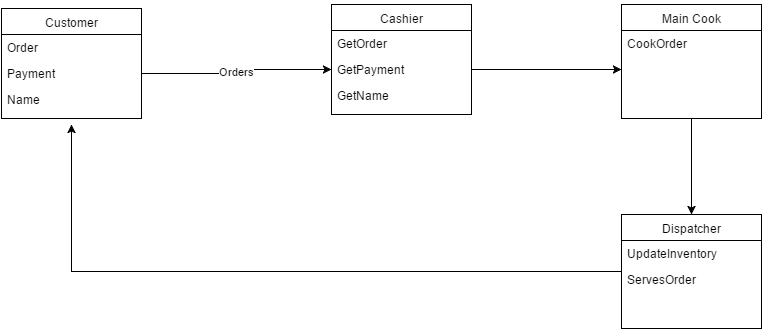

The diagram above was exported from draw.io. Its source (the exported page's mxGraphModel, read from the mxfile embedded in the PNG):
<mxGraphModel dx="1122" dy="653" grid="1" gridSize="10" guides="1" tooltips="1" connect="1" arrows="1" fold="1" page="1" pageScale="1" pageWidth="1100" pageHeight="850" background="#ffffff" math="0" shadow="0">
  <root>
    <mxCell id="0" />
    <mxCell id="1" parent="0" />
    <mxCell id="2" value="Customer" style="swimlane;html=1;fontStyle=0;childLayout=stackLayout;horizontal=1;startSize=26;fillColor=none;horizontalStack=0;resizeParent=1;resizeLast=0;collapsible=1;marginBottom=0;swimlaneFillColor=#ffffff;" vertex="1" parent="1">
      <mxGeometry x="50" y="94" width="140" height="110" as="geometry" />
    </mxCell>
    <mxCell id="3" value="Order" style="text;html=1;strokeColor=none;fillColor=none;align=left;verticalAlign=top;spacingLeft=4;spacingRight=4;whiteSpace=wrap;overflow=hidden;rotatable=0;points=[[0,0.5],[1,0.5]];portConstraint=eastwest;" vertex="1" parent="2">
      <mxGeometry y="26" width="140" height="26" as="geometry" />
    </mxCell>
    <mxCell id="4" value="&lt;div&gt;Payment&lt;/div&gt;" style="text;html=1;strokeColor=none;fillColor=none;align=left;verticalAlign=top;spacingLeft=4;spacingRight=4;whiteSpace=wrap;overflow=hidden;rotatable=0;points=[[0,0.5],[1,0.5]];portConstraint=eastwest;" vertex="1" parent="2">
      <mxGeometry y="52" width="140" height="26" as="geometry" />
    </mxCell>
    <mxCell id="10" value="&lt;div&gt;Name&lt;/div&gt;" style="text;html=1;strokeColor=none;fillColor=none;align=left;verticalAlign=top;spacingLeft=4;spacingRight=4;whiteSpace=wrap;overflow=hidden;rotatable=0;points=[[0,0.5],[1,0.5]];portConstraint=eastwest;" vertex="1" parent="2">
      <mxGeometry y="78" width="140" height="26" as="geometry" />
    </mxCell>
    <mxCell id="6" style="edgeStyle=orthogonalEdgeStyle;rounded=0;html=1;exitX=0.75;exitY=0;entryX=0.75;entryY=0;jettySize=auto;orthogonalLoop=1;" edge="1" parent="1" source="2" target="2">
      <mxGeometry relative="1" as="geometry" />
    </mxCell>
    <mxCell id="7" value="Cashier" style="swimlane;html=1;fontStyle=0;childLayout=stackLayout;horizontal=1;startSize=26;fillColor=none;horizontalStack=0;resizeParent=1;resizeLast=0;collapsible=1;marginBottom=0;swimlaneFillColor=#ffffff;" vertex="1" parent="1">
      <mxGeometry x="380" y="90" width="140" height="110" as="geometry" />
    </mxCell>
    <mxCell id="8" value="GetOrder" style="text;html=1;strokeColor=none;fillColor=none;align=left;verticalAlign=top;spacingLeft=4;spacingRight=4;whiteSpace=wrap;overflow=hidden;rotatable=0;points=[[0,0.5],[1,0.5]];portConstraint=eastwest;" vertex="1" parent="7">
      <mxGeometry y="26" width="140" height="26" as="geometry" />
    </mxCell>
    <mxCell id="12" value="&lt;div&gt;GetPayment&lt;/div&gt;" style="text;html=1;strokeColor=none;fillColor=none;align=left;verticalAlign=top;spacingLeft=4;spacingRight=4;whiteSpace=wrap;overflow=hidden;rotatable=0;points=[[0,0.5],[1,0.5]];portConstraint=eastwest;" vertex="1" parent="7">
      <mxGeometry y="52" width="140" height="26" as="geometry" />
    </mxCell>
    <mxCell id="9" value="&lt;div&gt;GetName&lt;/div&gt;" style="text;html=1;strokeColor=none;fillColor=none;align=left;verticalAlign=top;spacingLeft=4;spacingRight=4;whiteSpace=wrap;overflow=hidden;rotatable=0;points=[[0,0.5],[1,0.5]];portConstraint=eastwest;" vertex="1" parent="7">
      <mxGeometry y="78" width="140" height="26" as="geometry" />
    </mxCell>
    <mxCell id="11" value="Orders" style="edgeStyle=orthogonalEdgeStyle;rounded=0;html=1;jettySize=auto;orthogonalLoop=1;entryX=0;entryY=0.5;" edge="1" parent="1" source="4" target="12">
      <mxGeometry relative="1" as="geometry">
        <Array as="points" />
      </mxGeometry>
    </mxCell>
    <mxCell id="13" style="edgeStyle=orthogonalEdgeStyle;rounded=0;html=1;jettySize=auto;orthogonalLoop=1;" edge="1" parent="1" source="12">
      <mxGeometry relative="1" as="geometry">
        <mxPoint x="670" y="155" as="targetPoint" />
      </mxGeometry>
    </mxCell>
    <mxCell id="20" style="edgeStyle=orthogonalEdgeStyle;rounded=0;html=1;entryX=0.5;entryY=0;jettySize=auto;orthogonalLoop=1;" edge="1" parent="1" source="14" target="18">
      <mxGeometry relative="1" as="geometry" />
    </mxCell>
    <mxCell id="14" value="Main Cook" style="swimlane;html=1;fontStyle=0;childLayout=stackLayout;horizontal=1;startSize=26;fillColor=none;horizontalStack=0;resizeParent=1;resizeLast=0;collapsible=1;marginBottom=0;swimlaneFillColor=#ffffff;" vertex="1" parent="1">
      <mxGeometry x="670" y="90" width="140" height="114" as="geometry" />
    </mxCell>
    <mxCell id="15" value="CookOrder" style="text;html=1;strokeColor=none;fillColor=none;align=left;verticalAlign=top;spacingLeft=4;spacingRight=4;whiteSpace=wrap;overflow=hidden;rotatable=0;points=[[0,0.5],[1,0.5]];portConstraint=eastwest;" vertex="1" parent="14">
      <mxGeometry y="26" width="140" height="26" as="geometry" />
    </mxCell>
    <mxCell id="22" style="edgeStyle=orthogonalEdgeStyle;rounded=0;html=1;jettySize=auto;orthogonalLoop=1;" edge="1" parent="1" source="18">
      <mxGeometry relative="1" as="geometry">
        <mxPoint x="120" y="210" as="targetPoint" />
      </mxGeometry>
    </mxCell>
    <mxCell id="18" value="Dispatcher" style="swimlane;html=1;fontStyle=0;childLayout=stackLayout;horizontal=1;startSize=26;fillColor=none;horizontalStack=0;resizeParent=1;resizeLast=0;collapsible=1;marginBottom=0;swimlaneFillColor=#ffffff;" vertex="1" parent="1">
      <mxGeometry x="670" y="300" width="140" height="114" as="geometry" />
    </mxCell>
    <mxCell id="19" value="&lt;div&gt;UpdateInventory&lt;/div&gt;" style="text;html=1;strokeColor=none;fillColor=none;align=left;verticalAlign=top;spacingLeft=4;spacingRight=4;whiteSpace=wrap;overflow=hidden;rotatable=0;points=[[0,0.5],[1,0.5]];portConstraint=eastwest;" vertex="1" parent="18">
      <mxGeometry y="26" width="140" height="26" as="geometry" />
    </mxCell>
    <mxCell id="21" value="&lt;div&gt;ServesOrder&lt;/div&gt;&lt;div&gt;&lt;br&gt;&lt;/div&gt;" style="text;html=1;strokeColor=none;fillColor=none;align=left;verticalAlign=top;spacingLeft=4;spacingRight=4;whiteSpace=wrap;overflow=hidden;rotatable=0;points=[[0,0.5],[1,0.5]];portConstraint=eastwest;" vertex="1" parent="18">
      <mxGeometry y="52" width="140" height="26" as="geometry" />
    </mxCell>
  </root>
</mxGraphModel>